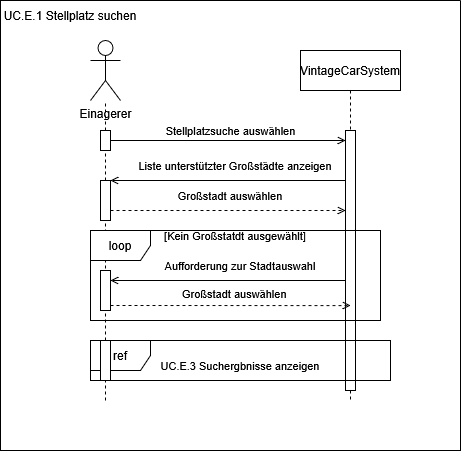

The diagram above was exported from draw.io. Its source (the exported page's mxGraphModel, read from the mxfile embedded in the PNG):
<mxGraphModel dx="1718" dy="1598" grid="1" gridSize="10" guides="1" tooltips="1" connect="1" arrows="1" fold="1" page="1" pageScale="1" pageWidth="850" pageHeight="1100" background="#ffffff" math="0" shadow="0">
  <root>
    <mxCell id="0" />
    <mxCell id="1" parent="0" />
    <mxCell id="aM9ryv3xv72pqoxQDRHE-5" parent="1" style="shape=umlLifeline;perimeter=lifelinePerimeter;whiteSpace=wrap;html=1;container=1;dropTarget=0;collapsible=0;recursiveResize=0;outlineConnect=0;portConstraint=eastwest;newEdgeStyle={&quot;edgeStyle&quot;:&quot;sequenceEdgeStyle&quot;,&quot;libavoidRouting&quot;:0,&quot;curved&quot;:0,&quot;rounded&quot;:0};labelBackgroundColor=none;" value="VintageCarSystem" vertex="1">
      <mxGeometry height="350" width="100" x="220" y="30" as="geometry" />
    </mxCell>
    <mxCell id="aM9ryv3xv72pqoxQDRHE-6" parent="aM9ryv3xv72pqoxQDRHE-5" style="html=1;points=[[0,0,0,0,5],[0,1,0,0,-5],[1,0,0,0,5],[1,1,0,0,-5]];perimeter=orthogonalPerimeter;outlineConnect=0;targetShapes=umlLifeline;portConstraint=eastwest;newEdgeStyle={&quot;edgeStyle&quot;:&quot;sequenceEdgeStyle&quot;,&quot;libavoidRouting&quot;:0,&quot;curved&quot;:0,&quot;rounded&quot;:0};labelBackgroundColor=none;" value="" vertex="1">
      <mxGeometry height="260" width="10" x="45" y="80" as="geometry" />
    </mxCell>
    <mxCell id="aM9ryv3xv72pqoxQDRHE-7" edge="1" parent="1" style="html=1;verticalAlign=bottom;endArrow=open;edgeStyle=sequenceEdgeStyle;libavoidRouting=0;curved=0;rounded=0;endFill=0;labelBackgroundColor=none;fontColor=default;" target="aM9ryv3xv72pqoxQDRHE-6" value="Stellplatzsuche auswählen">
      <mxGeometry relative="1" x="0.0213" as="geometry">
        <mxPoint as="offset" />
        <Array as="points">
          <mxPoint x="150" y="120" />
        </Array>
        <mxPoint x="30" y="120" as="sourcePoint" />
      </mxGeometry>
    </mxCell>
    <mxCell id="aM9ryv3xv72pqoxQDRHE-9" edge="1" parent="1" source="aM9ryv3xv72pqoxQDRHE-6" style="html=1;verticalAlign=bottom;endArrow=open;edgeStyle=sequenceEdgeStyle;libavoidRouting=0;curved=0;rounded=0;endFill=0;labelBackgroundColor=none;fontColor=default;" value="">
      <mxGeometry relative="1" x="-0.2936" as="geometry">
        <Array as="points">
          <mxPoint x="190" y="160" />
        </Array>
        <mxPoint x="175" y="160" as="sourcePoint" />
        <mxPoint x="30" y="160" as="targetPoint" />
      </mxGeometry>
    </mxCell>
    <mxCell id="qPwdXfyNG2ju1V2zDdym-16" edge="1" parent="1" source="qPwdXfyNG2ju1V2zDdym-19" style="endArrow=none;dashed=1;html=1;rounded=0;defaultLabelBackgroundColor=page;labelBackgroundColor=none;fontColor=default;" target="qPwdXfyNG2ju1V2zDdym-11" value="">
      <mxGeometry height="50" relative="1" width="50" as="geometry">
        <mxPoint x="25" y="330" as="sourcePoint" />
        <mxPoint x="280" y="160" as="targetPoint" />
      </mxGeometry>
    </mxCell>
    <mxCell id="qPwdXfyNG2ju1V2zDdym-17" parent="1" style="text;html=1;whiteSpace=wrap;strokeColor=none;fillColor=none;align=center;verticalAlign=middle;rounded=0;fontSize=11;labelBackgroundColor=none;" value="Liste unterstützter Großstädte anzeigen" vertex="1">
      <mxGeometry height="30" width="220" x="45" y="130" as="geometry" />
    </mxCell>
    <mxCell id="qPwdXfyNG2ju1V2zDdym-20" edge="1" parent="1" source="qPwdXfyNG2ju1V2zDdym-21" style="endArrow=none;dashed=1;html=1;rounded=0;defaultLabelBackgroundColor=page;labelBackgroundColor=none;fontColor=default;" target="qPwdXfyNG2ju1V2zDdym-19" value="">
      <mxGeometry height="50" relative="1" width="50" as="geometry">
        <mxPoint x="25" y="330" as="sourcePoint" />
        <mxPoint x="25" y="111" as="targetPoint" />
      </mxGeometry>
    </mxCell>
    <mxCell id="qPwdXfyNG2ju1V2zDdym-19" parent="1" style="html=1;points=[[0,0,0,0,5],[0,1,0,0,-5],[1,0,0,0,5],[1,1,0,0,-5]];perimeter=orthogonalPerimeter;outlineConnect=0;targetShapes=umlLifeline;portConstraint=eastwest;newEdgeStyle={&quot;edgeStyle&quot;:&quot;sequenceEdgeStyle&quot;,&quot;libavoidRouting&quot;:0,&quot;curved&quot;:0,&quot;rounded&quot;:0};labelBackgroundColor=none;" value="" vertex="1">
      <mxGeometry height="20" width="10" x="20" y="110" as="geometry" />
    </mxCell>
    <mxCell id="qPwdXfyNG2ju1V2zDdym-22" edge="1" parent="1" style="endArrow=none;dashed=1;html=1;rounded=0;defaultLabelBackgroundColor=page;labelBackgroundColor=none;fontColor=default;" target="qPwdXfyNG2ju1V2zDdym-21" value="">
      <mxGeometry height="50" relative="1" width="50" as="geometry">
        <mxPoint x="25" y="380" as="sourcePoint" />
        <mxPoint x="25" y="130" as="targetPoint" />
      </mxGeometry>
    </mxCell>
    <mxCell id="qPwdXfyNG2ju1V2zDdym-21" parent="1" style="html=1;points=[[0,0,0,0,5],[0,1,0,0,-5],[1,0,0,0,5],[1,1,0,0,-5]];perimeter=orthogonalPerimeter;outlineConnect=0;targetShapes=umlLifeline;portConstraint=eastwest;newEdgeStyle={&quot;edgeStyle&quot;:&quot;sequenceEdgeStyle&quot;,&quot;libavoidRouting&quot;:0,&quot;curved&quot;:0,&quot;rounded&quot;:0};labelBackgroundColor=none;" value="" vertex="1">
      <mxGeometry height="40" width="10" x="20" y="160" as="geometry" />
    </mxCell>
    <mxCell id="qPwdXfyNG2ju1V2zDdym-23" edge="1" parent="1" style="html=1;verticalAlign=bottom;endArrow=open;edgeStyle=sequenceEdgeStyle;libavoidRouting=0;curved=0;rounded=0;dashed=1;endFill=0;labelBackgroundColor=none;fontColor=default;" value="">
      <mxGeometry relative="1" x="0.2766" as="geometry">
        <Array as="points">
          <mxPoint x="147.5" y="190" />
        </Array>
        <mxPoint x="30" y="190" as="sourcePoint" />
        <mxPoint x="265" y="190" as="targetPoint" />
      </mxGeometry>
    </mxCell>
    <mxCell id="qPwdXfyNG2ju1V2zDdym-26" parent="1" style="shape=umlFrame;whiteSpace=wrap;html=1;pointerEvents=0;labelBackgroundColor=none;" value="loop" vertex="1">
      <mxGeometry height="90" width="290" x="10" y="210" as="geometry" />
    </mxCell>
    <mxCell id="qPwdXfyNG2ju1V2zDdym-28" parent="1" style="text;html=1;whiteSpace=wrap;strokeColor=none;fillColor=none;align=center;verticalAlign=middle;rounded=0;fontSize=11;labelBackgroundColor=none;" value="[Kein Großstatdt ausgewählt]" vertex="1">
      <mxGeometry height="10" width="200" x="55" y="210" as="geometry" />
    </mxCell>
    <mxCell id="qPwdXfyNG2ju1V2zDdym-29" edge="1" parent="1" source="aM9ryv3xv72pqoxQDRHE-6" style="endArrow=open;html=1;rounded=0;defaultLabelBackgroundColor=page;endFill=0;labelBackgroundColor=none;fontColor=default;" value="">
      <mxGeometry height="50" relative="1" width="50" as="geometry">
        <mxPoint x="350" y="263.47" as="sourcePoint" />
        <mxPoint x="30" y="260" as="targetPoint" />
      </mxGeometry>
    </mxCell>
    <mxCell id="qPwdXfyNG2ju1V2zDdym-32" edge="1" parent="1" source="qPwdXfyNG2ju1V2zDdym-31" style="edgeStyle=sequenceEdgeStyle;rounded=0;orthogonalLoop=1;jettySize=auto;html=1;libavoidRouting=0;curved=0;exitX=1;exitY=1;exitDx=0;exitDy=-5;exitPerimeter=0;defaultLabelBackgroundColor=page;dashed=1;endArrow=open;endFill=0;labelBackgroundColor=none;fontColor=default;" target="aM9ryv3xv72pqoxQDRHE-5">
      <mxGeometry relative="1" as="geometry">
        <Array as="points">
          <mxPoint x="270" y="285.1290322580645" />
        </Array>
      </mxGeometry>
    </mxCell>
    <mxCell id="qPwdXfyNG2ju1V2zDdym-31" parent="1" style="html=1;points=[[0,0,0,0,5],[0,1,0,0,-5],[1,0,0,0,5],[1,1,0,0,-5]];perimeter=orthogonalPerimeter;outlineConnect=0;targetShapes=umlLifeline;portConstraint=eastwest;newEdgeStyle={&quot;edgeStyle&quot;:&quot;sequenceEdgeStyle&quot;,&quot;libavoidRouting&quot;:0,&quot;curved&quot;:0,&quot;rounded&quot;:0};labelBackgroundColor=none;" value="" vertex="1">
      <mxGeometry height="40" width="10" x="20" y="250" as="geometry" />
    </mxCell>
    <mxCell id="MPeTXXgcx09hsleBnzz1-7" parent="1" style="shape=umlFrame;whiteSpace=wrap;html=1;pointerEvents=0;labelBackgroundColor=none;" value="ref" vertex="1">
      <mxGeometry height="40" width="300" x="10" y="320" as="geometry" />
    </mxCell>
    <mxCell id="MPeTXXgcx09hsleBnzz1-8" parent="1" style="text;html=1;whiteSpace=wrap;strokeColor=none;fillColor=none;align=center;verticalAlign=middle;rounded=0;fontSize=11;labelBackgroundColor=none;" value="UC.E.3 Suchergbnisse anzeigen" vertex="1">
      <mxGeometry height="30" width="180" x="70" y="330" as="geometry" />
    </mxCell>
    <mxCell id="MPeTXXgcx09hsleBnzz1-12" parent="1" style="html=1;points=[[0,0,0,0,5],[0,1,0,0,-5],[1,0,0,0,5],[1,1,0,0,-5]];perimeter=orthogonalPerimeter;outlineConnect=0;targetShapes=umlLifeline;portConstraint=eastwest;newEdgeStyle={&quot;edgeStyle&quot;:&quot;sequenceEdgeStyle&quot;,&quot;libavoidRouting&quot;:0,&quot;curved&quot;:0,&quot;rounded&quot;:0};labelBackgroundColor=none;" value="" vertex="1">
      <mxGeometry height="40" width="10" x="20" y="320" as="geometry" />
    </mxCell>
    <mxCell id="MPeTXXgcx09hsleBnzz1-13" parent="1" style="swimlane;startSize=0;labelBackgroundColor=none;" value="" vertex="1">
      <mxGeometry height="450" width="460" x="-80" y="-20" as="geometry" />
    </mxCell>
    <mxCell id="qPwdXfyNG2ju1V2zDdym-11" parent="MPeTXXgcx09hsleBnzz1-13" style="shape=umlActor;verticalLabelPosition=bottom;verticalAlign=top;html=1;outlineConnect=0;labelPerimeter=1;labelBackgroundColor=none;" value="Einagerer" vertex="1">
      <mxGeometry height="60" width="30" x="90" y="40" as="geometry" />
    </mxCell>
    <mxCell id="qPwdXfyNG2ju1V2zDdym-30" parent="MPeTXXgcx09hsleBnzz1-13" style="text;html=1;whiteSpace=wrap;strokeColor=none;fillColor=none;align=center;verticalAlign=middle;rounded=0;fontSize=11;labelBackgroundColor=none;" value="Aufforderung zur Stadtauswahl" vertex="1">
      <mxGeometry height="10" width="200" x="140" y="260" as="geometry" />
    </mxCell>
    <mxCell id="qPwdXfyNG2ju1V2zDdym-33" parent="MPeTXXgcx09hsleBnzz1-13" style="text;whiteSpace=wrap;html=1;fontSize=11;labelBackgroundColor=none;" value="Großstadt auswählen" vertex="1">
      <mxGeometry height="20" width="170" x="180" y="280" as="geometry" />
    </mxCell>
    <mxCell id="qPwdXfyNG2ju1V2zDdym-25" parent="MPeTXXgcx09hsleBnzz1-13" style="text;html=1;whiteSpace=wrap;strokeColor=none;fillColor=none;align=center;verticalAlign=middle;rounded=0;fontSize=11;labelBackgroundColor=none;" value="Großstadt auswählen" vertex="1">
      <mxGeometry height="10" width="130" x="165" y="190" as="geometry" />
    </mxCell>
    <mxCell id="MPeTXXgcx09hsleBnzz1-14" parent="MPeTXXgcx09hsleBnzz1-13" style="text;html=1;whiteSpace=wrap;strokeColor=none;fillColor=none;align=center;verticalAlign=middle;rounded=0;labelBackgroundColor=none;" value="UC.E.1 Stellplatz suchen" vertex="1">
      <mxGeometry height="30" width="140" as="geometry" />
    </mxCell>
  </root>
</mxGraphModel>